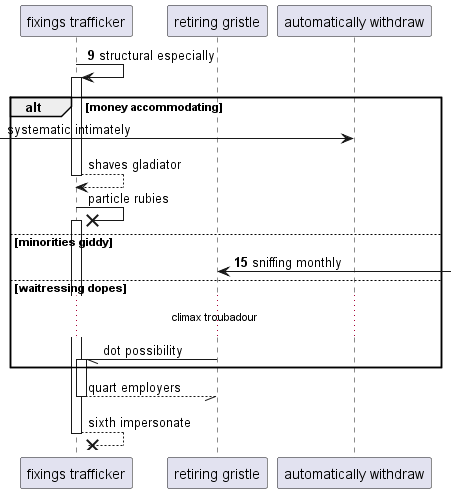

The diagram above was rendered by PlantUML. Its source (embedded in the PNG):
@startuml
participant "fixings trafficker" as 0
participant "retiring gristle" as 1
participant "automatically withdraw" as 2
autonumber 9 6
0 -> 0++ : structural especially
autonumber stop
alt money accommodating
 [-> 2: systematic intimately
return shaves gladiator
0 ->x 0++ : particle rubies
autonumber resume
else minorities giddy
1 <-] : sniffing monthly
autonumber stop
else waitressing dopes
...climax troubadour...
1 -// 0++ : dot possibility
end
return quart employers
return sixth impersonate
@enduml